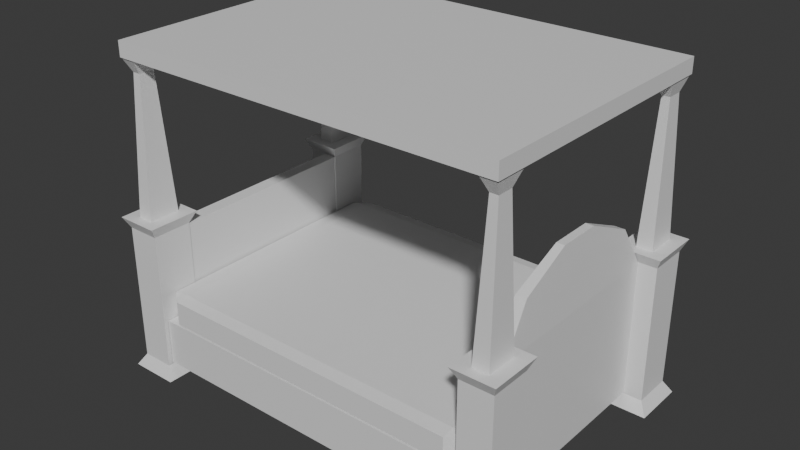 # Source: Bed.blend  (saved by Blender 5.1.29; exported with 4.5.12 LTS)
import bpy
from mathutils import Matrix  # noqa: F401  (used for matrix-valued properties, if any)

bpy.ops.wm.read_factory_settings(use_empty=True)
scene = bpy.context.scene
scene.name = 'Scene'

# ---- collections
col_collection = bpy.data.collections.new('Collection'); scene.collection.children.link(col_collection)

# ---- materials (node trees are filled in below, after node groups)
mat_material = bpy.data.materials.new('Material')
mat_material.alpha_threshold = 0.0
mat_material.use_backface_culling_lightprobe_volume = False
mat_material.roughness = 0.5
mat_material.line_color = (0.0, 0.0, 0.0, 1.0)

# ---- material node trees
mat_material.use_nodes = True; mat_material.node_tree.nodes.clear()
_N = mat_material.node_tree.nodes; _L = mat_material.node_tree.links
n0 = _N.new('ShaderNodeOutputMaterial'); n0.name = 'Material Output'; n0.location = (200, 100)
n1 = _N.new('ShaderNodeBsdfPrincipled'); n1.name = 'Principled BSDF'; n1.location = (-200, 100)
_L.new(n1.outputs[0], n0.inputs[0])
n0.is_active_output = True

# ---- world
world_world = bpy.data.worlds.new('World'); scene.world = world_world
world_world.use_nodes = True; world_world.node_tree.nodes.clear()
_N = world_world.node_tree.nodes; _L = world_world.node_tree.links
n0 = _N.new('ShaderNodeOutputWorld'); n0.name = 'World Output'; n0.location = (200, 100)
n1 = _N.new('ShaderNodeBackground'); n1.name = 'Background'; n1.location = (-200, 100)
n1.inputs[0].default_value = (0.05088, 0.05088, 0.05088, 1.0)
_L.new(n1.outputs[0], n0.inputs[0])
n0.is_active_output = True
world_world.color = (0.05088, 0.05088, 0.05088)
world_world.sun_shadow_jitter_overblur = 0.0

# ---- meshes
me_cube = bpy.data.meshes.new('Cube')
me_cube.from_pydata([(1.193, -0.7359, 3.136), (1.193, -0.7359, -2.865), (1.193, -1.033, 3.136), (1.193, -1.033, -2.865), (1.001, -0.7359, 3.136), (1.001, -0.7359, -2.865), (1.001, -1.033, 3.136), (1.001, -1.033, -2.865), (1.0, 1.0, -0.7495), (1.0, 1.0, -2.75), (1.0, -1.0, -0.7495), (1.0, -1.0, -2.75), (-1.0, 1.0, -0.7495), (-1.0, 1.0, -2.75), (-1.0, -1.0, -0.7495), (-1.0, -1.0, -2.75), (0.9099, 1.0, 0.3882), (1.0, 0.9099, 0.3882), (0.9099, 0.9099, 0.4783), (0.9099, 0.9099, -0.731), (1.0, 0.9099, -0.6409), (0.9099, 1.0, -0.6409), (1.0, -0.9099, 0.3882), (0.9099, -1.0, 0.3882), (0.9099, -0.9099, 0.4783), (1.0, -0.9099, -0.6409), (0.9099, -0.9099, -0.731), (0.9099, -1.0, -0.6409), (-0.9099, 1.0, 0.3882), (-0.9099, 0.9099, 0.4783), (-1.0, 0.9099, 0.3882), (-1.0, 0.9099, -0.6409), (-0.9099, 0.9099, -0.731), (-0.9099, 1.0, -0.6409), (-1.0, -0.9099, 0.3882), (-0.9099, -0.9099, 0.4783), (-0.9099, -1.0, 0.3882), (-0.9099, -0.9099, -0.731), (-1.0, -0.9099, -0.6409), (-0.9099, -1.0, -0.6409), (0.9541, -0.6875, -3.394), (0.9541, -1.081, -3.394), (1.24, -1.081, -3.394), (1.24, -0.6875, -3.394), (1.001, 0.7249, -2.865), (1.001, 0.7249, 3.136), (1.193, 1.022, 3.136), (1.193, 0.7249, 3.136), (1.001, 1.022, -2.865), (1.193, 1.022, -2.865), (1.001, 1.022, 3.136), (1.193, 0.7249, -2.865), (0.9541, 1.07, -3.394), (0.9541, 0.6765, -3.394), (1.24, 0.6765, -3.394), (1.24, 1.07, -3.394), (-1.197, -1.033, -2.865), (-1.197, -1.033, 3.136), (-1.005, -0.7359, 3.136), (-1.005, -1.033, 3.136), (-1.197, -0.7359, -2.865), (-1.005, -0.7359, -2.865), (-1.197, -0.7359, 3.136), (-1.005, -1.033, -2.865), (-1.244, -0.6875, -3.394), (-1.244, -1.081, -3.394), (-0.9582, -1.081, -3.394), (-0.9582, -0.6875, -3.394), (-1.197, 0.7249, -2.865), (-1.197, 0.7249, 3.136), (-1.005, 1.022, 3.136), (-1.005, 0.7249, 3.136), (-1.197, 1.022, -2.865), (-1.005, 1.022, -2.865), (-1.197, 1.022, 3.136), (-1.005, 0.7249, -2.865), (-1.244, 1.07, -3.394), (-1.244, 0.6765, -3.394), (-0.9582, 0.6765, -3.394), (-0.9582, 1.07, -3.394), (1.222, -0.6913, 3.632), (1.222, -1.078, 3.632), (0.9726, -1.078, 3.632), (0.9726, -0.6913, 3.632), (1.222, 1.067, 3.632), (1.222, 0.6803, 3.632), (0.9726, 0.6803, 3.632), (0.9726, 1.067, 3.632), (-0.9765, -0.6912, 3.632), (-0.9765, -1.078, 3.632), (-1.226, -1.078, 3.632), (-1.226, -0.6912, 3.632), (-0.9765, 1.067, 3.632), (-0.9765, 0.6802, 3.632), (-1.226, 0.6802, 3.632), (-1.226, 1.067, 3.632), (1.144, -0.7694, 3.632), (1.051, -0.7694, 3.632), (1.051, -0.9996, 3.632), (1.144, -0.9996, 3.632), (1.144, 0.9886, 3.632), (1.051, 0.9886, 3.632), (1.051, 0.7584, 3.632), (1.144, 0.7584, 3.632), (-1.055, -0.7692, 3.632), (-1.148, -0.7692, 3.632), (-1.148, -0.9998, 3.632), (-1.055, -0.9998, 3.632), (-1.055, 0.9888, 3.632), (-1.148, 0.9888, 3.632), (-1.148, 0.7582, 3.632), (-1.055, 0.7582, 3.632), (1.074, -0.8269, 9.62), (1.12, -0.8269, 9.62), (1.12, -0.9421, 9.62), (1.074, -0.9421, 9.62), (1.074, 0.9311, 9.62), (1.12, 0.9311, 9.62), (1.12, 0.8159, 9.62), (1.074, 0.8159, 9.62), (-1.124, -0.8269, 9.62), (-1.078, -0.8269, 9.62), (-1.078, -0.9422, 9.62), (-1.124, -0.9422, 9.62), (-1.124, 0.9311, 9.62), (-1.078, 0.9311, 9.62), (-1.078, 0.8159, 9.62), (-1.124, 0.8159, 9.62), (-1.044, -0.9, 10.25), (-1.15, -1.006, 10.91), (-1.044, 0.8876, 10.25), (-1.15, 0.9938, 10.91), (1.044, -0.9, 10.25), (1.15, -1.006, 10.91), (1.044, 0.8876, 10.25), (1.15, 0.9938, 10.91), (-1.15, 0.9938, 10.25), (-1.15, -1.006, 10.25), (1.15, 0.9938, 10.25), (1.15, -1.006, 10.25), (-1.044, 0.8876, 10.71), (-1.044, -0.9, 10.71), (1.044, 0.8876, 10.71), (1.044, -0.9, 10.71), (1.051, -0.7694, 10.24), (1.144, -0.7694, 10.24), (1.144, -0.9996, 10.24), (1.051, -0.9996, 10.24), (1.051, 0.9886, 10.24), (1.144, 0.9886, 10.24), (1.144, 0.7584, 10.24), (1.051, 0.7584, 10.24), (-1.148, -0.7692, 10.24), (-1.055, -0.7692, 10.24), (-1.055, -0.9998, 10.24), (-1.148, -0.9998, 10.24), (-1.148, 0.9888, 10.24), (-1.055, 0.9888, 10.24), (-1.055, 0.7582, 10.24), (-1.148, 0.7582, 10.24), (-1.092, -0.7379, -2.823), (-1.092, -0.7379, 3.094), (-1.092, 0.7276, -2.823), (-1.092, 0.7276, 3.094), (-1.01, -0.7379, -2.823), (-1.01, -0.7379, 3.094), (-1.01, 0.7276, -2.823), (-1.01, 0.7276, 3.094), (1.003, 0.7276, -2.823), (1.003, -0.7379, -2.823), (1.003, -0.7379, 3.094), (1.003, 0.7276, 3.094), (1.085, 0.7276, -2.823), (1.085, 0.7276, 3.094), (1.085, -0.7379, -2.823), (1.085, -0.7379, 3.094), (1.014, -0.5403, 4.949), (1.014, 0.5301, 4.949), (1.074, 0.5301, 4.949), (1.074, -0.5403, 4.949), (1.021, -0.162, 5.963), (1.021, 0.1517, 5.963), (1.067, 0.1517, 5.963), (1.067, -0.162, 5.963)], [], [(1, 0, 2, 3), (7, 6, 4, 5), (59, 58, 88, 89), (1, 3, 42, 43), (3, 2, 6, 7), (5, 4, 0, 1), (8, 12, 14, 10), (11, 10, 14, 15), (15, 14, 12, 13), (13, 9, 11, 15), (9, 8, 10, 11), (13, 12, 8, 9), (16, 18, 17), (19, 21, 20), (22, 24, 23), (25, 27, 26), (28, 30, 29), (31, 33, 32), (34, 36, 35), (37, 39, 38), (31, 32, 37, 38), (21, 19, 32, 33), (16, 17, 20, 21), (38, 39, 36, 34), (22, 23, 27, 25), (30, 28, 33, 31), (23, 24, 35, 36), (17, 18, 24, 22), (39, 37, 26, 27), (34, 35, 29, 30), (28, 29, 18, 16), (25, 26, 19, 20), (33, 28, 16, 21), (20, 17, 22, 25), (18, 29, 35, 24), (32, 19, 26, 37), (27, 23, 36, 39), (38, 34, 30, 31), (40, 43, 42, 41), (3, 7, 41, 42), (7, 5, 40, 41), (5, 1, 43, 40), (49, 46, 47, 51), (44, 45, 50, 48), (46, 50, 87, 84), (49, 51, 54, 55), (51, 47, 45, 44), (48, 50, 46, 49), (52, 55, 54, 53), (51, 44, 53, 54), (44, 48, 52, 53), (48, 49, 55, 52), (61, 58, 59, 63), (56, 57, 62, 60), (69, 71, 93, 94), (61, 63, 66, 67), (63, 59, 57, 56), (60, 62, 58, 61), (64, 67, 66, 65), (63, 56, 65, 66), (56, 60, 64, 65), (60, 61, 67, 64), (73, 70, 71, 75), (68, 69, 74, 72), (74, 69, 94, 95), (73, 75, 78, 79), (75, 71, 69, 68), (72, 74, 70, 73), (76, 79, 78, 77), (75, 68, 77, 78), (68, 72, 76, 77), (72, 73, 79, 76), (107, 104, 121, 122), (97, 98, 115, 112), (108, 109, 124, 125), (103, 100, 117, 118), (62, 57, 90, 91), (57, 59, 89, 90), (0, 4, 83, 80), (47, 46, 84, 85), (70, 74, 95, 92), (50, 45, 86, 87), (45, 47, 85, 86), (2, 0, 80, 81), (4, 6, 82, 83), (6, 2, 81, 82), (58, 62, 91, 88), (71, 70, 92, 93), (80, 83, 97, 96), (83, 82, 98, 97), (82, 81, 99, 98), (81, 80, 96, 99), (84, 87, 101, 100), (87, 86, 102, 101), (86, 85, 103, 102), (85, 84, 100, 103), (88, 91, 105, 104), (91, 90, 106, 105), (90, 89, 107, 106), (89, 88, 104, 107), (92, 95, 109, 108), (95, 94, 110, 109), (94, 93, 111, 110), (93, 92, 108, 111), (120, 123, 155, 152), (112, 115, 147, 144), (122, 121, 153, 154), (114, 113, 145, 146), (101, 102, 119, 116), (111, 108, 125, 126), (98, 99, 114, 115), (105, 106, 123, 120), (102, 103, 118, 119), (109, 110, 127, 124), (106, 107, 122, 123), (110, 111, 126, 127), (96, 97, 112, 113), (100, 101, 116, 117), (99, 96, 113, 114), (104, 105, 120, 121), (137, 129, 131, 136), (136, 131, 135, 138), (138, 135, 133, 139), (139, 133, 129, 137), (134, 132, 143, 142), (135, 131, 129, 133), (130, 128, 137, 136), (134, 130, 136, 138), (132, 134, 138, 139), (128, 132, 139, 137), (140, 142, 143, 141), (128, 130, 140, 141), (132, 128, 141, 143), (130, 134, 142, 140), (145, 144, 147, 146), (149, 148, 151, 150), (153, 152, 155, 154), (157, 156, 159, 158), (115, 114, 146, 147), (123, 122, 154, 155), (117, 116, 148, 149), (125, 124, 156, 157), (118, 117, 149, 150), (126, 125, 157, 158), (116, 119, 151, 148), (124, 127, 159, 156), (119, 118, 150, 151), (113, 112, 144, 145), (127, 126, 158, 159), (121, 120, 152, 153), (160, 161, 163, 162), (162, 163, 167, 166), (166, 167, 165, 164), (164, 165, 161, 160), (162, 166, 164, 160), (167, 163, 161, 165), (169, 170, 171, 168), (168, 171, 173, 172), (172, 173, 175, 174), (174, 175, 170, 169), (168, 172, 174, 169), (175, 173, 178, 179), (176, 179, 183, 180), (171, 170, 176, 177), (170, 175, 179, 176), (173, 171, 177, 178), (182, 181, 180, 183), (178, 177, 181, 182), (179, 178, 182, 183), (177, 176, 180, 181)])
_uv = me_cube.uv_layers.new(name='UVMap')
_uv.uv.foreach_set('vector', [0.375, 0.0, 0.625, 0.0, 0.625, 0.25, 0.375, 0.25, 0.375, 0.25, 0.625, 0.25, 0.625, 0.5, 0.375, 0.5, 0.625, 0.25, 0.625, 0.0, 0.625, 0.0, 0.625, 0.25, 0.375, 0.0, 0.375, 0.25, 0.375, 0.25, 0.375, 0.0, 0.125, 0.5, 0.375, 0.5, 0.375, 0.75, 0.125, 0.75, 0.625, 0.5, 0.875, 0.5, 0.875, 0.75, 0.625, 0.75, 0.625, 0.5, 0.875, 0.5, 0.875, 0.75, 0.625, 0.75, 0.375, 0.75, 0.625, 0.75, 0.625, 1.0, 0.375, 1.0, 0.375, 0.0, 0.625, 0.0, 0.625, 0.25, 0.375, 0.25, 0.125, 0.5, 0.375, 0.5, 0.375, 0.75, 0.125, 0.75, 0.375, 0.5, 0.625, 0.5, 0.625, 0.75, 0.375, 0.75, 0.375, 0.25, 0.625, 0.25, 0.625, 0.5, 0.375, 0.5, 0.6137, 0.4887, 0.6306, 0.5, 0.6137, 0.5084, 0.3637, 0.5113, 0.375, 0.4944, 0.3834, 0.5113, 0.6137, 0.7416, 0.6306, 0.75, 0.6137, 0.7613, 0.3834, 0.7387, 0.375, 0.7556, 0.3637, 0.7387, 0.6137, 0.2584, 0.6137, 0.2387, 0.625, 0.2462, 0.125, 0.5113, 0.1363, 0.5, 0.1363, 0.5113, 0.6137, 0.01126, 0.6137, 0.0, 0.625, 0.01126, 0.1363, 0.7387, 0.1363, 0.75, 0.125, 0.7387, 0.125, 0.5113, 0.1363, 0.5113, 0.1363, 0.7387, 0.125, 0.7387, 0.375, 0.4944, 0.3637, 0.5113, 0.1363, 0.5113, 0.1363, 0.5, 0.6137, 0.4887, 0.6137, 0.5084, 0.3834, 0.5113, 0.375, 0.4944, 0.3863, 0.01126, 0.3863, 0.0, 0.6137, 0.0, 0.6137, 0.01126, 0.6137, 0.7416, 0.6137, 0.7613, 0.375, 0.7556, 0.3834, 0.7387, 0.6137, 0.2387, 0.6137, 0.2584, 0.3863, 0.2613, 0.3863, 0.2387, 0.6137, 0.7613, 0.6306, 0.75, 0.625, 0.9887, 0.6137, 0.9887, 0.6137, 0.5084, 0.6306, 0.5, 0.6306, 0.75, 0.6137, 0.7416, 0.1363, 0.75, 0.1363, 0.7387, 0.3637, 0.7387, 0.375, 0.7556, 0.6137, 0.01126, 0.625, 0.01126, 0.625, 0.2462, 0.6137, 0.2387, 0.6137, 0.2584, 0.625, 0.2462, 0.6306, 0.5, 0.6137, 0.4887, 0.3834, 0.7387, 0.3637, 0.7387, 0.3637, 0.5113, 0.3834, 0.5113, 0.3863, 0.2613, 0.6137, 0.2584, 0.6137, 0.4887, 0.375, 0.4944, 0.3834, 0.5113, 0.6137, 0.5084, 0.6137, 0.7416, 0.3834, 0.7387, 0.6306, 0.5, 0.8637, 0.5113, 0.8637, 0.7387, 0.6306, 0.75, 0.1363, 0.5113, 0.3637, 0.5113, 0.3637, 0.7387, 0.1363, 0.7387, 0.375, 0.7556, 0.6137, 0.7613, 0.6137, 0.9887, 0.3863, 0.9887, 0.3863, 0.01126, 0.6137, 0.01126, 0.6137, 0.2387, 0.3863, 0.2387, 0.375, 0.75, 0.625, 0.75, 0.625, 1.0, 0.375, 1.0, 0.125, 0.5, 0.125, 0.75, 0.125, 0.75, 0.125, 0.5, 0.375, 0.25, 0.375, 0.5, 0.375, 0.5, 0.375, 0.25, 0.625, 0.5, 0.625, 0.75, 0.625, 0.75, 0.625, 0.5, 0.375, 0.0, 0.625, 0.0, 0.625, 0.25, 0.375, 0.25, 0.375, 0.25, 0.625, 0.25, 0.625, 0.5, 0.375, 0.5, 0.875, 0.75, 0.875, 0.5, 0.875, 0.5, 0.875, 0.75, 0.375, 0.0, 0.375, 0.25, 0.375, 0.25, 0.375, 0.0, 0.125, 0.5, 0.375, 0.5, 0.375, 0.75, 0.125, 0.75, 0.625, 0.5, 0.875, 0.5, 0.875, 0.75, 0.625, 0.75, 0.375, 0.75, 0.625, 0.75, 0.625, 1.0, 0.375, 1.0, 0.125, 0.5, 0.125, 0.75, 0.125, 0.75, 0.125, 0.5, 0.375, 0.25, 0.375, 0.5, 0.375, 0.5, 0.375, 0.25, 0.625, 0.5, 0.625, 0.75, 0.625, 0.75, 0.625, 0.5, 0.375, 0.0, 0.625, 0.0, 0.625, 0.25, 0.375, 0.25, 0.375, 0.25, 0.625, 0.25, 0.625, 0.5, 0.375, 0.5, 0.375, 0.75, 0.375, 0.5, 0.375, 0.5, 0.375, 0.75, 0.375, 0.0, 0.375, 0.25, 0.375, 0.25, 0.375, 0.0, 0.125, 0.5, 0.375, 0.5, 0.375, 0.75, 0.125, 0.75, 0.625, 0.5, 0.875, 0.5, 0.875, 0.75, 0.625, 0.75, 0.375, 0.75, 0.625, 0.75, 0.625, 1.0, 0.375, 1.0, 0.125, 0.5, 0.125, 0.75, 0.125, 0.75, 0.125, 0.5, 0.375, 0.25, 0.375, 0.5, 0.375, 0.5, 0.375, 0.25, 0.625, 0.5, 0.625, 0.75, 0.625, 0.75, 0.625, 0.5, 0.375, 0.0, 0.625, 0.0, 0.625, 0.25, 0.375, 0.25, 0.375, 0.25, 0.625, 0.25, 0.625, 0.5, 0.375, 0.5, 0.625, 0.5, 0.625, 0.25, 0.625, 0.25, 0.625, 0.5, 0.375, 0.0, 0.375, 0.25, 0.375, 0.25, 0.375, 0.0, 0.125, 0.5, 0.375, 0.5, 0.375, 0.75, 0.125, 0.75, 0.625, 0.5, 0.875, 0.5, 0.875, 0.75, 0.625, 0.75, 0.375, 0.75, 0.625, 0.75, 0.625, 1.0, 0.375, 1.0, 0.125, 0.5, 0.125, 0.75, 0.125, 0.75, 0.125, 0.5, 0.375, 0.25, 0.375, 0.5, 0.375, 0.5, 0.375, 0.25, 0.625, 0.5, 0.625, 0.75, 0.625, 0.75, 0.625, 0.5, 0.4533, 0.6995, 0.4533, 0.5505, 0.4533, 0.5505, 0.4533, 0.6995, 0.5466, 0.5505, 0.5466, 0.6995, 0.5466, 0.6995, 0.5466, 0.5505, 0.4533, 0.5505, 0.5467, 0.5505, 0.5467, 0.5505, 0.4533, 0.5505, 0.4534, 0.6995, 0.4534, 0.5505, 0.4534, 0.5505, 0.4534, 0.6995, 0.625, 0.5, 0.625, 0.25, 0.625, 0.25, 0.625, 0.5, 0.375, 0.75, 0.375, 0.5, 0.375, 0.5, 0.375, 0.75, 0.875, 0.75, 0.875, 0.5, 0.875, 0.5, 0.875, 0.75, 0.625, 0.25, 0.625, 0.0, 0.625, 0.0, 0.625, 0.25, 0.875, 0.75, 0.875, 0.5, 0.875, 0.5, 0.875, 0.75, 0.625, 0.5, 0.625, 0.25, 0.625, 0.25, 0.625, 0.5, 0.375, 0.75, 0.375, 0.5, 0.375, 0.5, 0.375, 0.75, 0.625, 0.25, 0.625, 0.0, 0.625, 0.0, 0.625, 0.25, 0.625, 0.5, 0.625, 0.25, 0.625, 0.25, 0.625, 0.5, 0.375, 0.75, 0.375, 0.5, 0.375, 0.5, 0.375, 0.75, 0.875, 0.75, 0.875, 0.5, 0.875, 0.5, 0.875, 0.75, 0.625, 0.25, 0.625, 0.0, 0.625, 0.0, 0.625, 0.25, 0.375, 0.5, 0.625, 0.5, 0.5466, 0.5505, 0.4534, 0.5505, 0.625, 0.5, 0.625, 0.75, 0.5466, 0.6995, 0.5466, 0.5505, 0.625, 0.75, 0.375, 0.75, 0.4534, 0.6995, 0.5466, 0.6995, 0.375, 0.75, 0.375, 0.5, 0.4534, 0.5505, 0.4534, 0.6995, 0.375, 0.5, 0.625, 0.5, 0.5466, 0.5505, 0.4534, 0.5505, 0.625, 0.5, 0.625, 0.75, 0.5466, 0.6995, 0.5466, 0.5505, 0.625, 0.75, 0.375, 0.75, 0.4534, 0.6995, 0.5466, 0.6995, 0.375, 0.75, 0.375, 0.5, 0.4534, 0.5505, 0.4534, 0.6995, 0.375, 0.5, 0.625, 0.5, 0.5467, 0.5505, 0.4533, 0.5505, 0.625, 0.5, 0.625, 0.75, 0.5467, 0.6995, 0.5467, 0.5505, 0.625, 0.75, 0.375, 0.75, 0.4533, 0.6995, 0.5467, 0.6995, 0.375, 0.75, 0.375, 0.5, 0.4533, 0.5505, 0.4533, 0.6995, 0.375, 0.5, 0.625, 0.5, 0.5467, 0.5505, 0.4533, 0.5505, 0.625, 0.5, 0.625, 0.75, 0.5467, 0.6995, 0.5467, 0.5505, 0.625, 0.75, 0.375, 0.75, 0.4533, 0.6995, 0.5467, 0.6995, 0.375, 0.75, 0.375, 0.5, 0.4533, 0.5505, 0.4533, 0.6995, 0.5467, 0.5505, 0.5467, 0.6995, 0.5467, 0.6995, 0.5467, 0.5505, 0.5466, 0.5505, 0.5466, 0.6995, 0.5466, 0.6995, 0.5466, 0.5505, 0.4533, 0.6995, 0.4533, 0.5505, 0.4533, 0.5505, 0.4533, 0.6995, 0.4534, 0.6995, 0.4534, 0.5505, 0.4534, 0.5505, 0.4534, 0.6995, 0.5466, 0.5505, 0.5466, 0.6995, 0.5466, 0.6995, 0.5466, 0.5505, 0.4533, 0.6995, 0.4533, 0.5505, 0.4533, 0.5505, 0.4533, 0.6995, 0.5466, 0.6995, 0.4534, 0.6995, 0.4534, 0.6995, 0.5466, 0.6995, 0.5467, 0.5505, 0.5467, 0.6995, 0.5467, 0.6995, 0.5467, 0.5505, 0.5466, 0.6995, 0.4534, 0.6995, 0.4534, 0.6995, 0.5466, 0.6995, 0.5467, 0.5505, 0.5467, 0.6995, 0.5467, 0.6995, 0.5467, 0.5505, 0.5467, 0.6995, 0.4533, 0.6995, 0.4533, 0.6995, 0.5467, 0.6995, 0.5467, 0.6995, 0.4533, 0.6995, 0.4533, 0.6995, 0.5467, 0.6995, 0.4534, 0.5505, 0.5466, 0.5505, 0.5466, 0.5505, 0.4534, 0.5505, 0.4534, 0.5505, 0.5466, 0.5505, 0.5466, 0.5505, 0.4534, 0.5505, 0.4534, 0.6995, 0.4534, 0.5505, 0.4534, 0.5505, 0.4534, 0.6995, 0.4533, 0.5505, 0.5467, 0.5505, 0.5467, 0.5505, 0.4533, 0.5505, 0.375, 0.0, 0.625, 0.0, 0.625, 0.25, 0.375, 0.25, 0.375, 0.25, 0.625, 0.25, 0.625, 0.5, 0.375, 0.5, 0.375, 0.5, 0.625, 0.5, 0.625, 0.75, 0.375, 0.75, 0.375, 0.75, 0.625, 0.75, 0.625, 1.0, 0.375, 1.0, 0.3635, 0.5133, 0.3635, 0.7367, 0.3635, 0.7367, 0.3635, 0.5133, 0.625, 0.5, 0.875, 0.5, 0.875, 0.75, 0.625, 0.75, 0.1365, 0.5133, 0.1365, 0.7367, 0.125, 0.75, 0.125, 0.5, 0.3635, 0.5133, 0.1365, 0.5133, 0.125, 0.5, 0.375, 0.5, 0.3635, 0.7367, 0.3635, 0.5133, 0.375, 0.5, 0.375, 0.75, 0.1365, 0.7367, 0.3635, 0.7367, 0.375, 0.75, 0.125, 0.75, 0.1365, 0.5133, 0.3635, 0.5133, 0.3635, 0.7367, 0.1365, 0.7367, 0.1365, 0.7367, 0.1365, 0.5133, 0.1365, 0.5133, 0.1365, 0.7367, 0.3635, 0.7367, 0.1365, 0.7367, 0.1365, 0.7367, 0.3635, 0.7367, 0.1365, 0.5133, 0.3635, 0.5133, 0.3635, 0.5133, 0.1365, 0.5133, 0.4534, 0.5505, 0.5466, 0.5505, 0.5466, 0.6995, 0.4534, 0.6995, 0.4534, 0.5505, 0.5466, 0.5505, 0.5466, 0.6995, 0.4534, 0.6995, 0.4533, 0.5505, 0.5467, 0.5505, 0.5467, 0.6995, 0.4533, 0.6995, 0.4533, 0.5505, 0.5467, 0.5505, 0.5467, 0.6995, 0.4533, 0.6995, 0.5466, 0.6995, 0.4534, 0.6995, 0.4534, 0.6995, 0.5466, 0.6995, 0.5467, 0.6995, 0.4533, 0.6995, 0.4533, 0.6995, 0.5467, 0.6995, 0.4534, 0.5505, 0.5466, 0.5505, 0.5466, 0.5505, 0.4534, 0.5505, 0.4533, 0.5505, 0.5467, 0.5505, 0.5467, 0.5505, 0.4533, 0.5505, 0.4534, 0.6995, 0.4534, 0.5505, 0.4534, 0.5505, 0.4534, 0.6995, 0.4533, 0.6995, 0.4533, 0.5505, 0.4533, 0.5505, 0.4533, 0.6995, 0.5466, 0.5505, 0.5466, 0.6995, 0.5466, 0.6995, 0.5466, 0.5505, 0.5467, 0.5505, 0.5467, 0.6995, 0.5467, 0.6995, 0.5467, 0.5505, 0.5466, 0.6995, 0.4534, 0.6995, 0.4534, 0.6995, 0.5466, 0.6995, 0.4534, 0.5505, 0.5466, 0.5505, 0.5466, 0.5505, 0.4534, 0.5505, 0.5467, 0.6995, 0.4533, 0.6995, 0.4533, 0.6995, 0.5467, 0.6995, 0.4533, 0.5505, 0.5467, 0.5505, 0.5467, 0.5505, 0.4533, 0.5505, 0.375, 0.0, 0.625, 0.0, 0.625, 0.25, 0.375, 0.25, 0.375, 0.25, 0.625, 0.25, 0.625, 0.5, 0.375, 0.5, 0.375, 0.5, 0.625, 0.5, 0.625, 0.75, 0.375, 0.75, 0.375, 0.75, 0.625, 0.75, 0.625, 1.0, 0.375, 1.0, 0.125, 0.5, 0.375, 0.5, 0.375, 0.75, 0.125, 0.75, 0.625, 0.5, 0.875, 0.5, 0.875, 0.75, 0.625, 0.75, 0.375, 0.0, 0.625, 0.0, 0.625, 0.25, 0.375, 0.25, 0.375, 0.25, 0.625, 0.25, 0.625, 0.5, 0.375, 0.5, 0.375, 0.5, 0.625, 0.5, 0.625, 0.75, 0.375, 0.75, 0.375, 0.75, 0.625, 0.75, 0.625, 1.0, 0.375, 1.0, 0.125, 0.5, 0.375, 0.5, 0.375, 0.75, 0.125, 0.75, 0.625, 0.75, 0.625, 0.5, 0.625, 0.5, 0.625, 0.75, 0.625, 1.0, 0.625, 0.75, 0.625, 0.75, 0.625, 1.0, 0.625, 0.25, 0.625, 0.0, 0.625, 0.0, 0.625, 0.25, 0.625, 1.0, 0.625, 0.75, 0.625, 0.75, 0.625, 1.0, 0.625, 0.5, 0.625, 0.25, 0.625, 0.25, 0.625, 0.5, 0.625, 0.5, 0.875, 0.5, 0.875, 0.75, 0.625, 0.75, 0.625, 0.5, 0.625, 0.25, 0.625, 0.25, 0.625, 0.5, 0.625, 0.75, 0.625, 0.5, 0.625, 0.5, 0.625, 0.75, 0.625, 0.25, 0.625, 0.0, 0.625, 0.0, 0.625, 0.25])
me_cube.materials.append(mat_material)
me_cube.use_mirror_vertex_groups = False
me_cube.update()

# ---- objects
ob_cube = bpy.data.objects.new('Cube', me_cube)

# ---- transforms, parenting, visibility, modifiers, constraints
ob_cube.location = (0.0, 0.0, 1.328)
ob_cube.scale = (1.253, 1.0, 0.169)
ob_cube.lock_rotations_4d = False
ob_cube.empty_display_type = 'ARROWS'
ob_cube.lineart.crease_threshold = 0.0

# ---- collection membership
col_collection.objects.link(ob_cube)

# ---- scene / render settings (as saved in the file)
scene.frame_start = 1; scene.frame_end = 250; scene.frame_set(1)
scene.render.engine = 'BLENDER_EEVEE_NEXT'
scene.render.bake_bias = 0.0
scene.render.bake_samples = 0
scene.cycles.sampling_pattern = 'TABULATED_SOBOL'
scene.eevee.use_volume_custom_range = False
bpy.context.view_layer.update()

# ---- added for rendering (the .blend has no active camera and no usable light): camera, sun
cam_auto = bpy.data.cameras.new('AutoCamera')
cam_auto.lens = 50.0
cam_auto.sensor_width = 36.0
cam_auto.clip_end = 1000.0
ob_auto_camera = bpy.data.objects.new('AutoCamera', cam_auto)
scene.collection.objects.link(ob_auto_camera)
ob_auto_camera.location = (4.15283, -4.99192, 5.28768)
ob_auto_camera.rotation_euler = (1.09748, -7.21219e-08, 0.694738)
scene.camera = ob_auto_camera
light_auto_sun = bpy.data.lights.new('AutoSun', 'SUN')
light_auto_sun.energy = 3.0
light_auto_sun.angle = 0.0523599
ob_auto_sun = bpy.data.objects.new('AutoSun', light_auto_sun)
scene.collection.objects.link(ob_auto_sun)
ob_auto_sun.rotation_euler = (0.872665, 0.174533, 0.523599)
bpy.context.view_layer.update()

